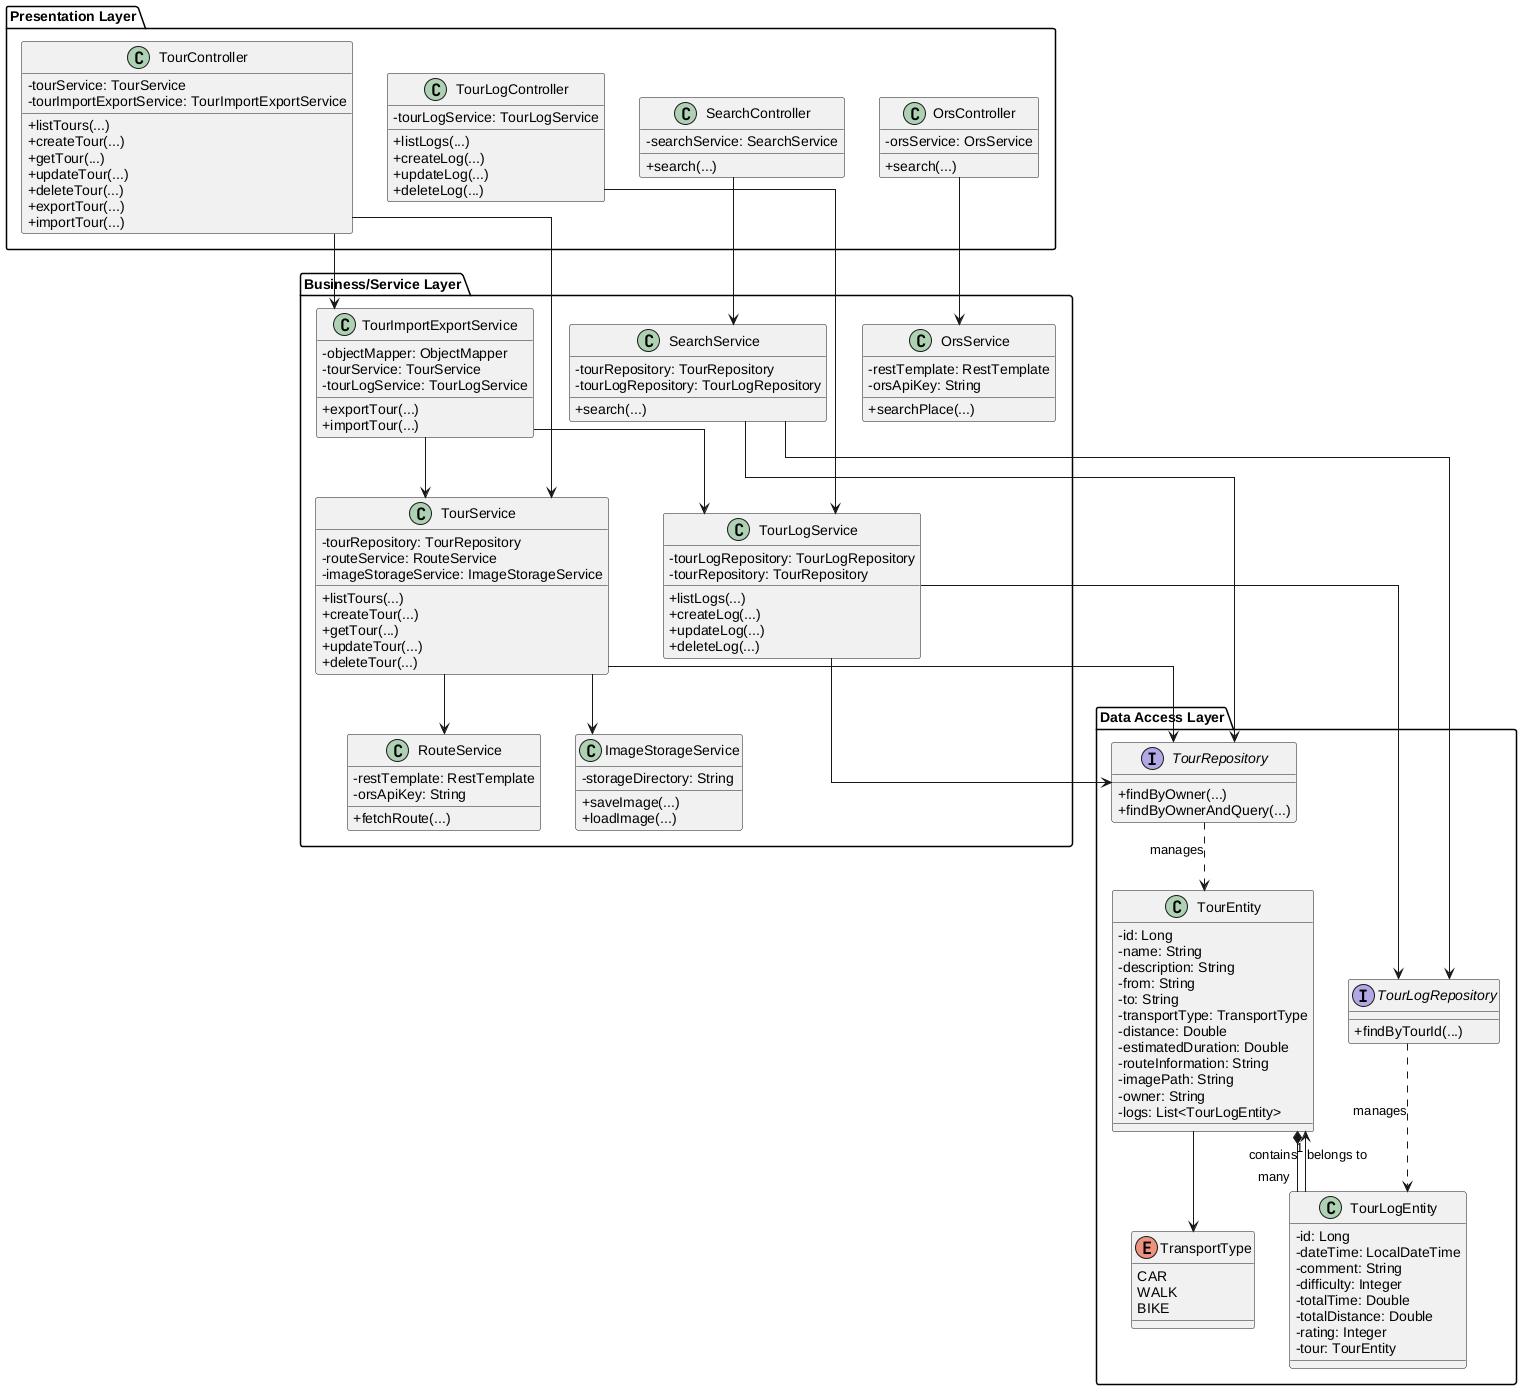

The diagram above was rendered by PlantUML. Its source (embedded in the PNG):
@startuml
skinparam classAttributeIconSize 0
skinparam linetype ortho

package "Presentation Layer" {
  class TourController {
    - tourService: TourService
    - tourImportExportService: TourImportExportService
    + listTours(...)
    + createTour(...)
    + getTour(...)
    + updateTour(...)
    + deleteTour(...)
    + exportTour(...)
    + importTour(...)
  }

  class TourLogController {
    - tourLogService: TourLogService
    + listLogs(...)
    + createLog(...)
    + updateLog(...)
    + deleteLog(...)
  }

  class SearchController {
    - searchService: SearchService
    + search(...)
  }

  class OrsController {
    - orsService: OrsService
    + search(...)
  }
}

package "Business/Service Layer" {
  class TourService {
    - tourRepository: TourRepository
    - routeService: RouteService
    - imageStorageService: ImageStorageService
    + listTours(...)
    + createTour(...)
    + getTour(...)
    + updateTour(...)
    + deleteTour(...)
  }

  class TourLogService {
    - tourLogRepository: TourLogRepository
    - tourRepository: TourRepository
    + listLogs(...)
    + createLog(...)
    + updateLog(...)
    + deleteLog(...)
  }

  class RouteService {
    - restTemplate: RestTemplate
    - orsApiKey: String
    + fetchRoute(...)
  }

  class SearchService {
    - tourRepository: TourRepository
    - tourLogRepository: TourLogRepository
    + search(...)
  }

  class TourImportExportService {
    - objectMapper: ObjectMapper
    - tourService: TourService
    - tourLogService: TourLogService
    + exportTour(...)
    + importTour(...)
  }

  class ImageStorageService {
    - storageDirectory: String
    + saveImage(...)
    + loadImage(...)
  }

  class OrsService {
    - restTemplate: RestTemplate
    - orsApiKey: String
    + searchPlace(...)
  }
}

package "Data Access Layer" {
  class TourEntity {
    - id: Long
    - name: String
    - description: String
    - from: String
    - to: String
    - transportType: TransportType
    - distance: Double
    - estimatedDuration: Double
    - routeInformation: String
    - imagePath: String
    - owner: String
    - logs: List<TourLogEntity>
  }

  class TourLogEntity {
    - id: Long
    - dateTime: LocalDateTime
    - comment: String
    - difficulty: Integer
    - totalTime: Double
    - totalDistance: Double
    - rating: Integer
    - tour: TourEntity
  }

  interface TourRepository {
    + findByOwner(...)
    + findByOwnerAndQuery(...)
  }

  interface TourLogRepository {
    + findByTourId(...)
  }

  enum TransportType {
    CAR
    WALK
    BIKE
  }
}

' Layout and relationships
TourController --> TourService
TourController --> TourImportExportService
TourLogController --> TourLogService
SearchController --> SearchService
OrsController --> OrsService

TourService --> TourRepository
TourService --> RouteService
TourService --> ImageStorageService

TourLogService --> TourLogRepository
TourLogService --> TourRepository

SearchService --> TourRepository
SearchService --> TourLogRepository

TourImportExportService --> TourService
TourImportExportService --> TourLogService

TourRepository ..> TourEntity : manages
TourLogRepository ..> TourLogEntity : manages

TourEntity "1" *-- "many" TourLogEntity : contains
TourLogEntity --> TourEntity : belongs to
TourEntity --> TransportType

@enduml